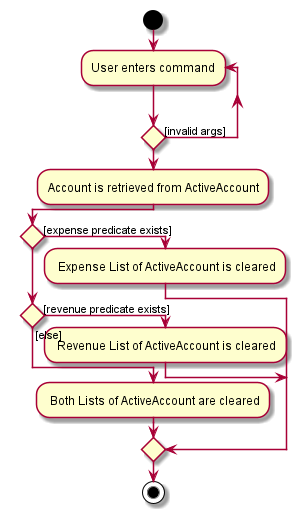

The diagram above was rendered by PlantUML. Its source (embedded in the PNG):
@startuml
!pragma useVerticalIf on
start
repeat :User enters command;
repeat  while () is ([invalid args])
:Account is retrieved from ActiveAccount;
if () then ([expense predicate exists])
: Expense List of ActiveAccount is cleared;
else if () then ([revenue predicate exists]);
: Revenue List of ActiveAccount is cleared;
else ([else]);
: Both Lists of ActiveAccount are cleared;
endif
stop
@enduml